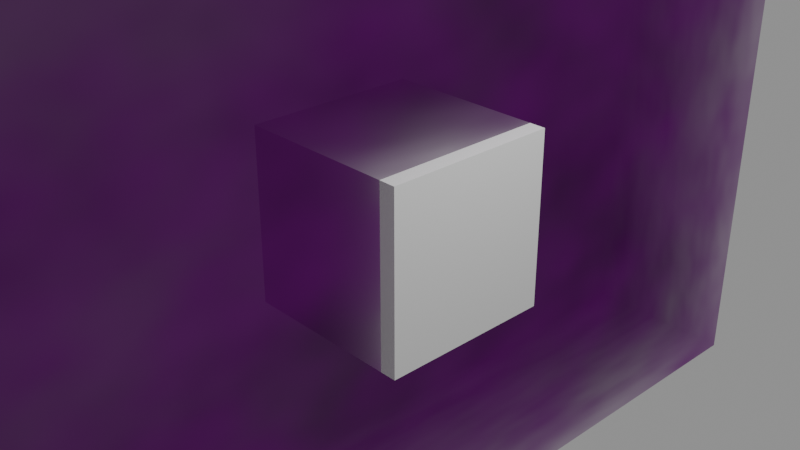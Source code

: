 # Source: CRIXENEM.blend  (saved by Blender 3.0.42; exported with 4.5.12 LTS)
import bpy
from mathutils import Matrix  # noqa: F401  (used for matrix-valued properties, if any)

bpy.ops.wm.read_factory_settings(use_empty=True)
scene = bpy.context.scene
scene.name = 'Scene'

# ---- collections
col_collection = bpy.data.collections.new('Collection'); scene.collection.children.link(col_collection)

# ---- materials (node trees are filled in below, after node groups)
mat_material = bpy.data.materials.new('Material')
mat_material.alpha_threshold = 0.0
mat_material.line_color = (0.0, 0.0, 0.0, 1.0)

# ---- material node trees
mat_material.use_nodes = True; mat_material.node_tree.nodes.clear()
_N = mat_material.node_tree.nodes; _L = mat_material.node_tree.links
n0 = _N.new('ShaderNodeVolumeAbsorption'); n0.name = 'Volume Absorption'; n0.location = (-21, 251)
n0.inputs[1].default_value = 0.8
n1 = _N.new('ShaderNodeRGB'); n1.name = 'RGB'; n1.location = (-202, 133)
n1.outputs[0].default_value = (0.06068, 0.005307, 0.07932, 1.0)
n2 = _N.new('ShaderNodeMixShader'); n2.name = 'Mix Shader'; n2.location = (135, 401)
n3 = _N.new('ShaderNodeMixShader'); n3.name = 'Mix Shader.001'; n3.location = (363, 380)
n4 = _N.new('ShaderNodeBsdfTransparent'); n4.name = 'Transparent BSDF'; n4.location = (362, 150)
n5 = _N.new('ShaderNodeMapping'); n5.name = 'Mapping'; n5.location = (-330, -244)
n5.width = 240
n5.inputs[1].default_value = (11.9, 0.0, 0.0)
n6 = _N.new('ShaderNodeTexCoord'); n6.name = 'Texture Coordinate'; n6.location = (-540, -261)
n7 = _N.new('ShaderNodeBsdfPrincipled'); n7.name = 'Principled BSDF'; n7.location = (294, -61)
n7.distribution = 'GGX'
n7.subsurface_method = 'RANDOM_WALK_SKIN'
n7.inputs[2].default_value = 0.4
n7.inputs[3].default_value = 1.45
n7.inputs[27].default_value = (0.0, 0.0, 0.0, 1.0)
n7.inputs[28].default_value = 1.0
n8 = _N.new('ShaderNodeOutputMaterial'); n8.name = 'Material Output'; n8.location = (757, 297)
n9 = _N.new('ShaderNodeTexNoise'); n9.name = 'Noise Texture'; n9.location = (113, 90)
n10 = _N.new('ShaderNodeDisplacement'); n10.name = 'Displacement'; n10.location = (821, 121)
n10.inputs[1].default_value = 0.0
n10.inputs[2].default_value = 9.3
n11 = _N.new('ShaderNodeBump'); n11.name = 'Bump'; n11.location = (605, 149)
n11.inputs[1].default_value = 1000.0
n11.inputs[2].default_value = 1.0
n12 = _N.new('ShaderNodeVolumeInfo'); n12.name = 'Volume Info'; n12.location = (-161, 392)
_L.new(n0.outputs[0], n8.inputs[1])
_L.new(n1.outputs[0], n0.inputs[0])
_L.new(n2.outputs[0], n3.inputs[1])
_L.new(n12.outputs[1], n2.inputs[0])
_L.new(n3.outputs[0], n8.inputs[0])
_L.new(n9.outputs[0], n3.inputs[0])
_L.new(n1.outputs[0], n2.inputs[1])
_L.new(n4.outputs[0], n3.inputs[2])
_L.new(n4.outputs[0], n2.inputs[2])
_L.new(n5.outputs[0], n9.inputs[0])
_L.new(n6.outputs[0], n5.inputs[0])
_L.new(n9.outputs[0], n11.inputs[3])
_L.new(n10.outputs[0], n8.inputs[2])
_L.new(n11.outputs[0], n10.inputs[3])
n8.is_active_output = True

# ---- world
world_world = bpy.data.worlds.new('World'); scene.world = world_world
world_world.use_nodes = True; world_world.node_tree.nodes.clear()
_N = world_world.node_tree.nodes; _L = world_world.node_tree.links
n0 = _N.new('ShaderNodeOutputWorld'); n0.name = 'World Output'; n0.location = (300, 300)
n1 = _N.new('ShaderNodeBackground'); n1.name = 'Background'; n1.location = (10, 300)
n1.inputs[0].default_value = (0.2585, 0.2585, 0.2585, 1.0)
_L.new(n1.outputs[0], n0.inputs[0])
n0.is_active_output = True
world_world.color = (0.05088, 0.05088, 0.05088)
world_world.use_sun_shadow = False
world_world.sun_shadow_jitter_overblur = 0.0

# ---- cameras
cam_camera = bpy.data.cameras.new('Camera')
cam_camera.clip_end = 100.0
cam_camera.ortho_scale = 7.314

# ---- lights
light_light = bpy.data.lights.new('Light', 'POINT')
light_light.transmission_factor = 0.0
light_light.energy = 1000.0
light_light.shadow_soft_size = 0.1
light_light.shadow_maximum_resolution = 0.006
light_light.use_absolute_resolution = True

# ---- meshes
me_cube = bpy.data.meshes.new('Cube')
me_cube.from_pydata([(1.0, 1.0, 1.0), (1.0, 1.0, -1.0), (1.0, -1.0, 1.0), (1.0, -1.0, -1.0), (-1.0, 1.0, 1.0), (-1.0, 1.0, -1.0), (-1.0, -1.0, 1.0), (-1.0, -1.0, -1.0)], [], [(0, 4, 6, 2), (3, 2, 6, 7), (7, 6, 4, 5), (5, 1, 3, 7), (1, 0, 2, 3), (5, 4, 0, 1)])
_uv = me_cube.uv_layers.new(name='UVMap')
_uv.uv.foreach_set('vector', [0.625, 0.5, 0.875, 0.5, 0.875, 0.75, 0.625, 0.75, 0.375, 0.75, 0.625, 0.75, 0.625, 1.0, 0.375, 1.0, 0.375, 0.0, 0.625, 0.0, 0.625, 0.25, 0.375, 0.25, 0.125, 0.5, 0.375, 0.5, 0.375, 0.75, 0.125, 0.75, 0.375, 0.5, 0.625, 0.5, 0.625, 0.75, 0.375, 0.75, 0.375, 0.25, 0.625, 0.25, 0.625, 0.5, 0.375, 0.5])
me_cube.materials.append(mat_material)
me_cube.use_remesh_preserve_volume = False
me_cube.use_remesh_preserve_attributes = False
me_cube.use_mirror_vertex_groups = False
me_cube.update()
me_cube_001 = bpy.data.meshes.new('Cube.001')
me_cube_001.from_pydata([(-1.0, -1.0, -1.0), (-1.0, -1.0, 1.0), (-1.0, 1.0, -1.0), (-1.0, 1.0, 1.0), (1.0, -1.0, -1.0), (1.0, -1.0, 1.0), (1.0, 1.0, -1.0), (1.0, 1.0, 1.0)], [], [(0, 1, 3, 2), (2, 3, 7, 6), (6, 7, 5, 4), (4, 5, 1, 0), (2, 6, 4, 0), (7, 3, 1, 5)])
_uv = me_cube_001.uv_layers.new(name='UVMap')
_uv.uv.foreach_set('vector', [0.375, 0.0, 0.625, 0.0, 0.625, 0.25, 0.375, 0.25, 0.375, 0.25, 0.625, 0.25, 0.625, 0.5, 0.375, 0.5, 0.375, 0.5, 0.625, 0.5, 0.625, 0.75, 0.375, 0.75, 0.375, 0.75, 0.625, 0.75, 0.625, 1.0, 0.375, 1.0, 0.125, 0.5, 0.375, 0.5, 0.375, 0.75, 0.125, 0.75, 0.625, 0.5, 0.875, 0.5, 0.875, 0.75, 0.625, 0.75])
me_cube_001.use_remesh_fix_poles = True
me_cube_001.use_remesh_preserve_attributes = False
me_cube_001.update()

# ---- objects
ob_cube = bpy.data.objects.new('Cube', me_cube)
ob_light = bpy.data.objects.new('Light', light_light)
ob_camera = bpy.data.objects.new('Camera', cam_camera)
ob_cube_001 = bpy.data.objects.new('Cube.001', me_cube_001)

# ---- transforms, parenting, visibility, modifiers, constraints
ob_cube.location = (-0.1883, 0.09332, -0.004306)
ob_cube.scale = (1.0, 5.169, 3.439)
ob_cube.lock_rotations_4d = False
ob_cube.empty_display_type = 'ARROWS'
ob_cube.lineart.crease_threshold = 0.0
_m = ob_cube.modifiers.new('Subdivision', 'SUBSURF')
_m.subdivision_type = 'SIMPLE'
_m.levels = 5
_m.render_levels = 5
ob_light.location = (4.076, 1.005, 5.904)
ob_light.rotation_euler = (0.6503, 0.05522, 1.866)
ob_light.lock_rotations_4d = False
ob_light.empty_display_type = 'ARROWS'
ob_light.color = (0.0, 0.0, 0.0, 0.0)
ob_light.lineart.crease_threshold = 0.0
ob_camera.location = (7.359, -6.926, 4.958)
ob_camera.rotation_euler = (1.109, 0.0, 0.8149)
ob_camera.lock_rotations_4d = False
ob_camera.empty_display_type = 'ARROWS'
ob_camera.color = (0.0, 0.0, 0.0, 0.0)
ob_camera.display_type = 'WIRE'
ob_camera.lineart.crease_threshold = 0.0
ob_cube_001.location = (0.0, 0.0, 0.0)

# ---- collection membership
col_collection.objects.link(ob_cube)
col_collection.objects.link(ob_light)
col_collection.objects.link(ob_camera)
col_collection.objects.link(ob_cube_001)

# ---- scene / render settings (as saved in the file)
scene.camera = ob_camera
scene.frame_start = 1; scene.frame_end = 250; scene.frame_set(1)
scene.render.engine = 'CYCLES'
scene.cycles.sampling_pattern = 'TABULATED_SOBOL'
scene.cycles.use_light_tree = False
scene.view_settings.view_transform = 'Filmic'
bpy.context.view_layer.update()
